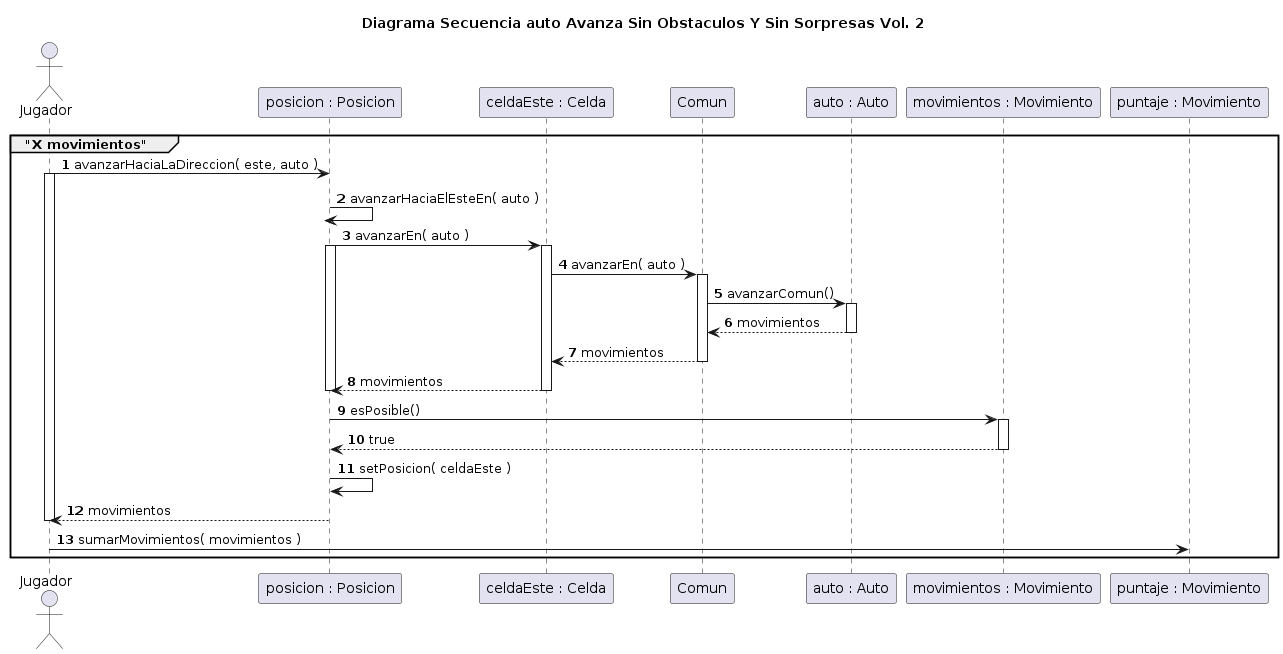

The diagram above was rendered by PlantUML. Its source (embedded in the PNG):
@startuml
title Diagrama Secuencia auto Avanza Sin Obstaculos Y Sin Sorpresas Vol. 2
autonumber
actor Jugador

group "X movimientos"
Jugador -> "posicion : Posicion": avanzarHaciaLaDireccion( este, auto )

activate Jugador
"posicion : Posicion" -> "posicion : Posicion": avanzarHaciaElEsteEn( auto )

deactivate "posicion : Posicion"
"posicion : Posicion" -> "celdaEste : Celda"++: avanzarEn( auto )

activate "posicion : Posicion"
"celdaEste : Celda" -> Comun++: avanzarEn( auto )
Comun -> "auto : Auto"++: avanzarComun()
"auto : Auto" --> Comun: movimientos
deactivate "auto : Auto"
Comun --> "celdaEste : Celda": movimientos
deactivate Comun
"celdaEste : Celda" --> "posicion : Posicion": movimientos
deactivate "celdaEste : Celda"
deactivate "posicion : Posicion"

'Viola el TellDontAsk, pero no es la solucion final.
'Es para chequear que el movimiento es posible, por ejemplo,
'cuando queres pasar por un piquete con un auto. No debemos actualizar
'la posicion, ya que no podemos avanzar.

"movimientos : Movimiento" <- "posicion : Posicion"++: esPosible()
"movimientos : Movimiento" --> "posicion : Posicion": true
deactivate "movimientos : Movimiento"
"posicion : Posicion" -> "posicion : Posicion": setPosicion( celdaEste )

"posicion : Posicion" --> Jugador: movimientos

deactivate Jugador
Jugador -> "puntaje : Movimiento": sumarMovimientos( movimientos )
end

@enduml